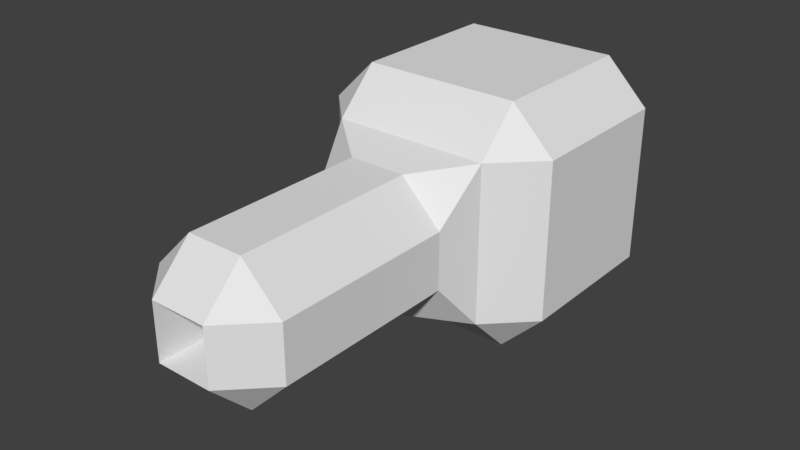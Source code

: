 # Source: FlameTurretTop.blend  (saved by Blender 2.78.0; exported with 4.5.12 LTS)
import bpy
from mathutils import Matrix  # noqa: F401  (used for matrix-valued properties, if any)

bpy.ops.wm.read_factory_settings(use_empty=True)
scene = bpy.context.scene
scene.name = 'Scene'

# ---- collections
col_collection_1 = bpy.data.collections.new('Collection 1'); scene.collection.children.link(col_collection_1)

# ---- materials (node trees are filled in below, after node groups)
mat_material = bpy.data.materials.new('Material')
mat_material.alpha_threshold = 0.0
mat_material.use_transparent_shadow = False
mat_material.roughness = 0.5
mat_material.line_color = (0.0, 0.0, 0.0, 1.0)

# ---- material node trees

# ---- world
world_world = bpy.data.worlds.new('World'); scene.world = world_world
world_world.color = (0.05088, 0.05088, 0.05088)
world_world.use_sun_shadow = False
world_world.sun_shadow_jitter_overblur = 0.0
world_world.cycles.sampling_method = 'MANUAL'

# ---- meshes
me_cube = bpy.data.meshes.new('Cube')
me_cube.from_pydata([(-0.6, -0.3889, 0.2111), (-0.3889, -0.3889, 0.0), (-0.3889, -0.6, 0.2111), (-0.6, 0.3889, 0.2111), (-0.3889, 0.6, 0.2111), (-0.3889, 0.3889, 0.0), (0.3889, 0.6, 0.2111), (0.6, 0.3889, 0.2111), (0.3889, 0.3889, 0.0), (0.3889, -0.6, 0.2111), (0.3889, -0.3889, 0.0), (0.6, -0.3889, 0.2111), (-0.3889, -0.6, 0.9889), (-0.3889, -0.3889, 1.2), (-0.6, -0.3889, 0.9889), (-0.3889, 0.6, 0.9889), (-0.6, 0.3889, 0.9889), (-0.3889, 0.3889, 1.2), (0.6, 0.3889, 0.9889), (0.3889, 0.6, 0.9889), (0.3889, 0.3889, 1.2), (0.6, -0.3889, 0.9889), (0.3889, -0.3889, 1.2), (0.3889, -0.6, 0.9889), (0.123, -0.6022, 0.723), (0.339, -1.713, 0.7394), (0.1394, -1.713, 0.939), (-0.339, -1.713, 0.7394), (-0.123, -0.6022, 0.723), (-0.1394, -1.713, 0.939), (0.339, -1.713, 0.4606), (0.123, -0.6022, 0.477), (0.1394, -1.713, 0.261), (-0.1394, -1.713, 0.261), (-0.123, -0.6022, 0.477), (-0.339, -1.713, 0.4606), (-0.339, -0.8096, 0.4606), (-0.3889, -0.5997, 0.2111), (-0.1394, -0.8096, 0.261), (-0.339, -0.8096, 0.7394), (-0.1394, -0.8096, 0.939), (-0.3889, -0.5997, 0.9889), (0.1394, -0.8096, 0.939), (0.339, -0.8096, 0.7394), (0.3889, -0.5997, 0.9889), (0.1394, -0.8096, 0.261), (0.3889, -0.5997, 0.2111), (0.339, -0.8096, 0.4606), (0.1394, -1.912, 0.7394), (0.1394, -1.912, 0.4606), (-0.1394, -1.912, 0.4606), (-0.1394, -1.912, 0.7394), (0.1394, -1.912, 0.7394), (0.1394, -1.912, 0.4606), (-0.1394, -1.912, 0.4606), (-0.1394, -1.912, 0.7394)], [], [(38, 45, 32, 33), (4, 15, 19, 6), (7, 18, 21, 11), (13, 22, 20, 17), (0, 14, 16, 3), (0, 1, 2), (3, 4, 5), (6, 7, 8), (9, 10, 11), (12, 13, 14), (15, 16, 17), (18, 19, 20), (21, 22, 23), (0, 3, 5, 1), (1, 10, 9, 2), (2, 12, 14, 0), (4, 6, 8, 5), (3, 16, 15, 4), (7, 11, 10, 8), (6, 19, 18, 7), (11, 21, 23, 9), (13, 17, 16, 14), (12, 23, 22, 13), (17, 20, 19, 15), (20, 22, 21, 18), (1, 5, 8, 10), (24, 28, 34, 31), (42, 40, 29, 26), (39, 36, 35, 27), (48, 25, 26), (27, 51, 29), (30, 49, 32), (33, 50, 35), (36, 37, 38), (39, 40, 41), (42, 43, 44), (45, 46, 47), (48, 49, 30, 25), (38, 33, 35, 36), (50, 51, 27, 35), (42, 26, 25, 43), (49, 50, 33, 32), (51, 48, 26, 29), (29, 40, 39, 27), (32, 45, 47, 30), (43, 47, 46, 44), (45, 38, 37, 46), (40, 42, 44, 41), (36, 39, 41, 37), (47, 43, 25, 30), (24, 31, 49, 48), (34, 28, 51, 50), (31, 34, 50, 49), (28, 24, 48, 51), (51, 48, 52, 55), (49, 50, 54, 53), (50, 51, 55, 54), (48, 49, 53, 52)])
_uv = me_cube.uv_layers.new(name='UVMap')
_uv.uv.foreach_set('vector', [0.9544, 0.3086, 0.8915, 0.3086, 0.8915, 0.3086, 0.9544, 0.3086, 0.2476, 0.2476, 0.000489, 0.2476, 0.0004891, 0.000489, 0.2476, 0.0004891, 0.4957, 0.2476, 0.2486, 0.2476, 0.2486, 0.000489, 0.4957, 0.0004891, 0.4957, 0.4957, 0.2486, 0.4957, 0.2486, 0.2486, 0.4957, 0.2486, 0.2476, 0.4957, 0.000489, 0.4957, 0.0004891, 0.2486, 0.2476, 0.2486, 0.217, 0.8696, 0.1546, 0.8072, 0.217, 0.7448, 0.3369, 0.8506, 0.3369, 0.9388, 0.2486, 0.9388, 0.9347, 0.7234, 0.9347, 0.8116, 0.8464, 0.8116, 0.9347, 0.8126, 0.9347, 0.9009, 0.8464, 0.9009, 0.2428, 0.8706, 0.2428, 0.9589, 0.1546, 0.9589, 0.4651, 0.8213, 0.4027, 0.7589, 0.4651, 0.6965, 0.4909, 0.8223, 0.4909, 0.9106, 0.4027, 0.9106, 0.9088, 0.7224, 0.8464, 0.66, 0.9088, 0.5976, 0.4017, 0.8496, 0.2486, 0.8496, 0.2486, 0.6965, 0.4017, 0.6965, 0.9995, 0.4617, 0.8464, 0.4617, 0.8464, 0.3086, 0.9995, 0.3086, 0.9995, 0.3077, 0.8464, 0.3077, 0.8464, 0.1546, 0.9995, 0.1546, 0.8454, 0.4617, 0.6923, 0.4617, 0.6923, 0.3086, 0.8454, 0.3086, 0.6498, 0.9361, 0.4967, 0.9361, 0.4967, 0.783, 0.6498, 0.783, 0.8454, 0.6158, 0.6923, 0.6158, 0.6923, 0.4627, 0.8454, 0.4627, 0.8454, 0.3077, 0.6923, 0.3077, 0.6923, 0.1546, 0.8454, 0.1546, 0.8454, 0.9239, 0.6923, 0.9239, 0.6923, 0.7709, 0.8454, 0.7709, 0.8454, 0.7699, 0.6923, 0.7699, 0.6923, 0.6168, 0.8454, 0.6168, 0.8454, 0.1536, 0.6923, 0.1536, 0.6923, 0.000489, 0.8454, 0.0004891, 0.1536, 0.8979, 0.000489, 0.8979, 0.0004891, 0.7448, 0.1536, 0.7448, 0.9995, 0.1536, 0.8464, 0.1536, 0.8464, 0.000489, 0.9995, 0.0004891, 0.2476, 0.7439, 0.000489, 0.7439, 0.0004891, 0.4967, 0.2476, 0.4967, 0.7973, 0.2065, 0.8458, 0.2064, 0.8945, 0.2552, 0.8461, 0.2554, 0.7374, 0.1536, 0.8004, 0.1536, 0.8004, 0.1536, 0.7374, 0.1536, 0.8915, 0.3077, 0.9544, 0.3077, 0.9544, 0.3077, 0.8915, 0.3077, 0.7828, 0.1991, 0.7377, 0.1992, 0.7374, 0.1536, 0.8915, 0.3077, 0.8915, 0.3077, 0.8464, 0.3077, 0.8004, 0.7708, 0.8004, 0.7708, 0.8454, 0.7709, 0.9544, 0.3086, 0.9544, 0.3086, 0.9995, 0.3086, 0.9544, 0.3077, 0.9995, 0.3086, 0.9544, 0.3086, 0.8915, 0.3077, 0.8464, 0.3077, 0.8464, 0.3077, 0.7374, 0.1536, 0.6923, 0.1536, 0.6923, 0.1536, 0.8915, 0.3086, 0.8464, 0.3086, 0.8464, 0.3086, 0.7828, 0.1991, 0.8461, 0.2628, 0.8011, 0.263, 0.7377, 0.1992, 0.9544, 0.3086, 0.9544, 0.3086, 0.9544, 0.3077, 0.9544, 0.3077, 0.9091, 0.2625, 0.8457, 0.199, 0.8908, 0.1989, 0.9541, 0.2623, 0.7374, 0.1536, 0.7374, 0.1536, 0.6923, 0.1536, 0.6923, 0.1536, 0.8461, 0.2628, 0.9091, 0.2625, 0.9544, 0.3086, 0.8915, 0.3086, 0.8457, 0.199, 0.7828, 0.1991, 0.7374, 0.1536, 0.8004, 0.1536, 0.8004, 0.1536, 0.8004, 0.1536, 0.8454, 0.1536, 0.8454, 0.1536, 0.8915, 0.3086, 0.8915, 0.3086, 0.8464, 0.3086, 0.8464, 0.3086, 0.7374, 0.7709, 0.8004, 0.7709, 0.8454, 0.7708, 0.6923, 0.7709, 0.8915, 0.3086, 0.9544, 0.3086, 0.9995, 0.3086, 0.8464, 0.3086, 0.8004, 0.1536, 0.7374, 0.1536, 0.6923, 0.1536, 0.8454, 0.1536, 0.9544, 0.3077, 0.8915, 0.3077, 0.8464, 0.3077, 0.9995, 0.3077, 0.8004, 0.7709, 0.7374, 0.7709, 0.7374, 0.7709, 0.8004, 0.7708, 0.7973, 0.2065, 0.8461, 0.2554, 0.8461, 0.2628, 0.7828, 0.1991, 0.8945, 0.2552, 0.8458, 0.2064, 0.8457, 0.199, 0.9091, 0.2625, 0.8461, 0.2554, 0.8945, 0.2552, 0.9091, 0.2625, 0.8461, 0.2628, 0.8458, 0.2064, 0.7973, 0.2065, 0.7828, 0.1991, 0.8457, 0.199, 0.8457, 0.199, 0.7828, 0.1991, 0.7828, 0.1991, 0.8457, 0.199, 0.8461, 0.2628, 0.9091, 0.2625, 0.9091, 0.2625, 0.8461, 0.2628, 0.9091, 0.2625, 0.8457, 0.199, 0.8457, 0.199, 0.9091, 0.2625, 0.7828, 0.1991, 0.8461, 0.2628, 0.8461, 0.2628, 0.7828, 0.1991])
me_cube.materials.append(mat_material)
me_cube.use_remesh_preserve_volume = False
me_cube.use_remesh_preserve_attributes = False
me_cube.use_mirror_vertex_groups = False
me_cube.update()

# ---- objects
ob_flameturrettop = bpy.data.objects.new('FlameTurretTop', me_cube)

# ---- transforms, parenting, visibility, modifiers, constraints
ob_flameturrettop.location = (0.0, 0.0, 0.0)
ob_flameturrettop.lock_rotations_4d = False
ob_flameturrettop.empty_display_type = 'ARROWS'
ob_flameturrettop.lineart.crease_threshold = 0.0

# ---- collection membership
col_collection_1.objects.link(ob_flameturrettop)

# ---- scene / render settings (as saved in the file)
scene.frame_start = 1; scene.frame_end = 250; scene.frame_set(1)
scene.render.engine = 'BLENDER_EEVEE_NEXT'
scene.render.resolution_percentage = 50
scene.render.dither_intensity = 0.0
scene.cycles.use_denoising = False
scene.cycles.samples = 128
scene.cycles.sampling_pattern = 'TABULATED_SOBOL'
scene.cycles.light_sampling_threshold = 0.0
scene.cycles.use_adaptive_sampling = False
scene.cycles.use_light_tree = False
scene.cycles.blur_glossy = 0.0
scene.cycles.sample_clamp_indirect = 0.0
scene.view_settings.view_transform = 'Standard'
bpy.context.view_layer.update()

# ---- added for rendering (the .blend has no active camera and no usable light): camera, sun
cam_auto = bpy.data.cameras.new('AutoCamera')
cam_auto.lens = 50.0
cam_auto.sensor_width = 36.0
cam_auto.clip_end = 1000.0
ob_auto_camera = bpy.data.objects.new('AutoCamera', cam_auto)
scene.collection.objects.link(ob_auto_camera)
ob_auto_camera.location = (2.80513, -4.02234, 2.8441)
ob_auto_camera.rotation_euler = (1.09748, -7.21219e-08, 0.694738)
scene.camera = ob_auto_camera
light_auto_sun = bpy.data.lights.new('AutoSun', 'SUN')
light_auto_sun.energy = 3.0
light_auto_sun.angle = 0.0523599
ob_auto_sun = bpy.data.objects.new('AutoSun', light_auto_sun)
scene.collection.objects.link(ob_auto_sun)
ob_auto_sun.rotation_euler = (0.872665, 0.174533, 0.523599)
bpy.context.view_layer.update()
